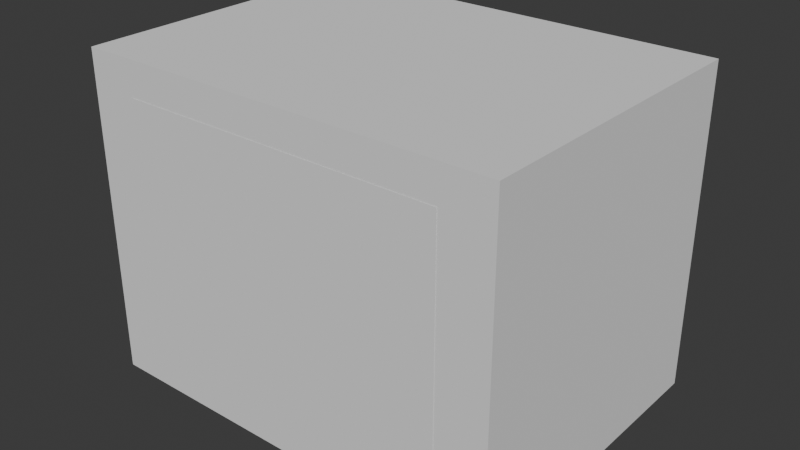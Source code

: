 # Source: tv.blend  (saved by Blender 5.3.31; exported with 4.5.12 LTS)
import bpy
from mathutils import Matrix  # noqa: F401  (used for matrix-valued properties, if any)

bpy.ops.wm.read_factory_settings(use_empty=True)
scene = bpy.context.scene
scene.name = 'Scene'

# ---- collections
col_collection = bpy.data.collections.new('Collection'); scene.collection.children.link(col_collection)

# ---- world
world_world = bpy.data.worlds.new('World'); scene.world = world_world
world_world.use_nodes = True; world_world.node_tree.nodes.clear()
_N = world_world.node_tree.nodes; _L = world_world.node_tree.links
n0 = _N.new('ShaderNodeOutputWorld'); n0.name = 'World Output'; n0.location = (200, 100)
n1 = _N.new('ShaderNodeBackground'); n1.name = 'Background'; n1.location = (-200, 100)
n1.inputs[0].default_value = (0.05088, 0.05088, 0.05088, 1.0)
_L.new(n1.outputs[0], n0.inputs[0])
n0.is_active_output = True
world_world.color = (0.05088, 0.05088, 0.05088)
world_world.sun_shadow_jitter_overblur = 0.0

# ---- meshes
me_cube = bpy.data.meshes.new('Cube')
me_cube.from_pydata([(-0.34, -0.25, -0.26), (-0.34, -0.25, 0.26), (-0.34, 0.25, -0.26), (-0.34, 0.25, 0.26), (0.34, -0.25, -0.26), (0.34, -0.25, 0.26), (0.34, 0.25, -0.26), (0.34, 0.25, 0.26)], [], [(0, 1, 3, 2), (2, 3, 7, 6), (6, 7, 5, 4), (4, 5, 1, 0), (2, 6, 4, 0), (7, 3, 1, 5)])
_uv = me_cube.uv_layers.new(name='UVMap')
_uv.uv.foreach_set('vector', [0.375, 0.0, 0.625, 0.0, 0.625, 0.25, 0.375, 0.25, 0.375, 0.25, 0.625, 0.25, 0.625, 0.5, 0.375, 0.5, 0.375, 0.5, 0.625, 0.5, 0.625, 0.75, 0.375, 0.75, 0.375, 0.75, 0.625, 0.75, 0.625, 1.0, 0.375, 1.0, 0.125, 0.5, 0.375, 0.5, 0.375, 0.75, 0.125, 0.75, 0.625, 0.5, 0.875, 0.5, 0.875, 0.75, 0.625, 0.75])
me_cube.update()
me_plane = bpy.data.meshes.new('Plane')
me_plane.from_pydata([(-0.26, 8.524e-09, -0.195), (0.26, 8.524e-09, -0.195), (-0.26, -8.524e-09, 0.195), (0.26, -8.524e-09, 0.195)], [], [(0, 1, 3, 2)])
_uv = me_plane.uv_layers.new(name='UVMap')
_uv.uv.foreach_set('vector', [0.0, 0.0, 1.0, 0.0, 1.0, 1.0, 0.0, 1.0])
me_plane.update()

# ---- objects
ob_tvbody = bpy.data.objects.new('TvBody', me_cube)
ob_screen = bpy.data.objects.new('Screen', me_plane)

# ---- transforms, parenting, visibility, modifiers, constraints
ob_tvbody.location = (0.0, 0.0, 0.26)
ob_screen.location = (0.0, -0.251, 0.27)

# ---- collection membership
col_collection.objects.link(ob_tvbody)
col_collection.objects.link(ob_screen)

# ---- scene / render settings (as saved in the file)
scene.frame_start = 1; scene.frame_end = 250; scene.frame_set(1)
scene.render.engine = 'BLENDER_EEVEE_NEXT'
scene.render.bake_bias = 0.0
scene.render.bake_samples = 0
scene.render.compositor_device = 'GPU'
scene.eevee.use_volume_custom_range = False
scene.eevee.fast_gi_thickness_near = 0.1
scene.eevee.fast_gi_thickness_far = 0.0
scene.eevee.ray_tracing_options.screen_trace_thickness = 0.1
bpy.context.view_layer.update()

# ---- added for rendering (the .blend has no active camera and no usable light): camera, sun
cam_auto = bpy.data.cameras.new('AutoCamera')
cam_auto.lens = 50.0
cam_auto.sensor_width = 36.0
cam_auto.clip_end = 1000.0
ob_auto_camera = bpy.data.objects.new('AutoCamera', cam_auto)
scene.collection.objects.link(ob_auto_camera)
ob_auto_camera.location = (0.9177, -1.10174, 0.99416)
ob_auto_camera.rotation_euler = (1.09748, -7.21219e-08, 0.694738)
scene.camera = ob_auto_camera
light_auto_sun = bpy.data.lights.new('AutoSun', 'SUN')
light_auto_sun.energy = 3.0
light_auto_sun.angle = 0.0523599
ob_auto_sun = bpy.data.objects.new('AutoSun', light_auto_sun)
scene.collection.objects.link(ob_auto_sun)
ob_auto_sun.rotation_euler = (0.872665, 0.174533, 0.523599)
bpy.context.view_layer.update()
